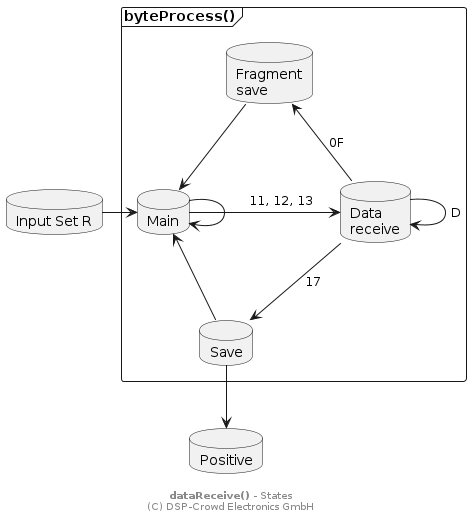

The diagram above was rendered by PlantUML. Its source (embedded in the PNG):
@startuml

' skinparam linetype ortho

database "Input Set R" as sIn
database "Positive" as sPos

frame "byteProcess()" as pRcv {

  database "Main" as sMain

  database "Data\nreceive" as sRcv
  database "Save" as sSave
  database "Fragment\nsave" as sFrag
}

sIn -> sMain

sMain --> sMain

sFrag --> sMain
sFrag <-- sRcv : 0F

sMain -> sRcv : "\t11, 12, 13"

sMain <-- sSave
sRcv --> sSave : 17
sRcv --> sRcv : D

sSave --> sPos

footer **dataReceive()** - States\n(C) DSP-Crowd Electronics GmbH

@enduml